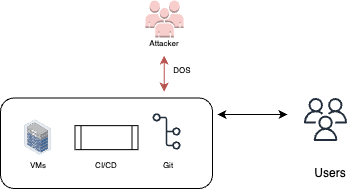

The diagram above was exported from draw.io. Its source (the exported page's mxGraphModel, read from the mxfile embedded in the PNG):
<mxGraphModel dx="586" dy="345" grid="0" gridSize="10" guides="1" tooltips="1" connect="1" arrows="1" fold="1" page="1" pageScale="1" pageWidth="850" pageHeight="1100" math="0" shadow="0">
  <root>
    <mxCell id="0" />
    <mxCell id="1" parent="0" />
    <mxCell id="b94HZelUpRPoaxA_aSND-111" value="" style="rounded=1;whiteSpace=wrap;html=1;" vertex="1" parent="1">
      <mxGeometry x="185" y="256.5" width="212" height="90.5" as="geometry" />
    </mxCell>
    <mxCell id="b94HZelUpRPoaxA_aSND-3" value="" style="sketch=0;outlineConnect=0;fontColor=#232F3E;gradientColor=none;fillColor=#232F3D;strokeColor=none;dashed=0;verticalLabelPosition=bottom;verticalAlign=top;align=center;html=1;fontSize=12;fontStyle=0;aspect=fixed;pointerEvents=1;shape=mxgraph.aws4.users;" vertex="1" parent="1">
      <mxGeometry x="488.5" y="256.5" width="43" height="43" as="geometry" />
    </mxCell>
    <mxCell id="b94HZelUpRPoaxA_aSND-4" value="Users" style="text;html=1;strokeColor=none;fillColor=none;align=center;verticalAlign=middle;whiteSpace=wrap;rounded=0;" vertex="1" parent="1">
      <mxGeometry x="485" y="317" width="60" height="30" as="geometry" />
    </mxCell>
    <mxCell id="b94HZelUpRPoaxA_aSND-6" value="" style="endArrow=classic;startArrow=classic;html=1;rounded=0;" edge="1" parent="1">
      <mxGeometry width="50" height="50" relative="1" as="geometry">
        <mxPoint x="402" y="273" as="sourcePoint" />
        <mxPoint x="472" y="273" as="targetPoint" />
      </mxGeometry>
    </mxCell>
    <mxCell id="b94HZelUpRPoaxA_aSND-7" value="" style="outlineConnect=0;dashed=0;verticalLabelPosition=bottom;verticalAlign=top;align=center;html=1;shape=mxgraph.aws3.users;fillColor=#f8cecc;strokeColor=#b85450;" vertex="1" parent="1">
      <mxGeometry x="330" y="159" width="38" height="37" as="geometry" />
    </mxCell>
    <mxCell id="b94HZelUpRPoaxA_aSND-8" value="&lt;font style=&quot;font-size: 8px;&quot;&gt;Attacker&lt;/font&gt;" style="text;html=1;strokeColor=none;fillColor=none;align=center;verticalAlign=middle;whiteSpace=wrap;rounded=0;" vertex="1" parent="1">
      <mxGeometry x="319" y="186" width="60" height="30" as="geometry" />
    </mxCell>
    <mxCell id="b94HZelUpRPoaxA_aSND-40" value="" style="endArrow=classic;startArrow=classic;html=1;rounded=0;fillColor=#f8cecc;strokeColor=#b85450;" edge="1" parent="1">
      <mxGeometry width="50" height="50" relative="1" as="geometry">
        <mxPoint x="348.68" y="250" as="sourcePoint" />
        <mxPoint x="348.68" y="214" as="targetPoint" />
      </mxGeometry>
    </mxCell>
    <mxCell id="b94HZelUpRPoaxA_aSND-92" value="&lt;font style=&quot;font-size: 8px;&quot;&gt;Git&lt;br&gt;&lt;/font&gt;" style="text;html=1;strokeColor=none;fillColor=none;align=center;verticalAlign=middle;whiteSpace=wrap;rounded=0;" vertex="1" parent="1">
      <mxGeometry x="322.5" y="308.15" width="60" height="30" as="geometry" />
    </mxCell>
    <mxCell id="b94HZelUpRPoaxA_aSND-104" value="" style="sketch=0;outlineConnect=0;fontColor=#232F3E;gradientColor=none;fillColor=#232F3D;strokeColor=none;dashed=0;verticalLabelPosition=bottom;verticalAlign=top;align=center;html=1;fontSize=12;fontStyle=0;aspect=fixed;pointerEvents=1;shape=mxgraph.aws4.git_repository;" vertex="1" parent="1">
      <mxGeometry x="337" y="271.75" width="28" height="36.4" as="geometry" />
    </mxCell>
    <mxCell id="b94HZelUpRPoaxA_aSND-112" value="" style="shape=process;whiteSpace=wrap;html=1;backgroundOutline=1;" vertex="1" parent="1">
      <mxGeometry x="259.5" y="284.15" width="63" height="24" as="geometry" />
    </mxCell>
    <mxCell id="b94HZelUpRPoaxA_aSND-113" value="&lt;font style=&quot;font-size: 8px;&quot;&gt;CI/CD&lt;br&gt;&lt;/font&gt;" style="text;html=1;strokeColor=none;fillColor=none;align=center;verticalAlign=middle;whiteSpace=wrap;rounded=0;" vertex="1" parent="1">
      <mxGeometry x="261" y="308.15" width="60" height="30" as="geometry" />
    </mxCell>
    <mxCell id="b94HZelUpRPoaxA_aSND-114" value="" style="image;points=[];aspect=fixed;html=1;align=center;shadow=0;dashed=0;image=img/lib/allied_telesis/storage/Datacenter_Server_Half_Rack_ToR.svg;" vertex="1" parent="1">
      <mxGeometry x="209" y="278.48" width="27.2" height="35.34" as="geometry" />
    </mxCell>
    <mxCell id="b94HZelUpRPoaxA_aSND-115" value="&lt;font style=&quot;font-size: 8px;&quot;&gt;VMs&lt;br&gt;&lt;/font&gt;" style="text;html=1;strokeColor=none;fillColor=none;align=center;verticalAlign=middle;whiteSpace=wrap;rounded=0;" vertex="1" parent="1">
      <mxGeometry x="192.6" y="308.15" width="60" height="30" as="geometry" />
    </mxCell>
    <mxCell id="b94HZelUpRPoaxA_aSND-116" value="&lt;font style=&quot;font-size: 8px;&quot;&gt;DOS&lt;/font&gt;" style="text;html=1;strokeColor=none;fillColor=none;align=center;verticalAlign=middle;whiteSpace=wrap;rounded=0;" vertex="1" parent="1">
      <mxGeometry x="337" y="213" width="60" height="30" as="geometry" />
    </mxCell>
  </root>
</mxGraphModel>